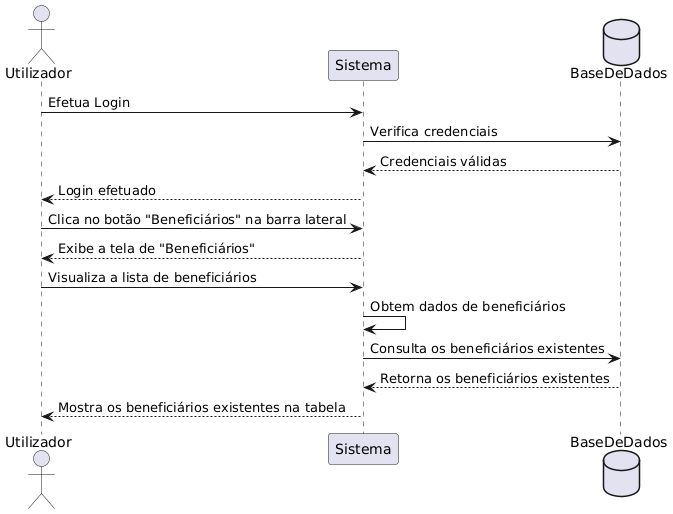

The diagram above was rendered by PlantUML. Its source (embedded in the PNG):
@startuml
'definição dos participantes
actor Utilizador as User
participant Sistema as System
database BaseDeDados as DB

'login
User -> System : Efetua Login
System -> DB : Verifica credenciais
DB --> System : Credenciais válidas
System --> User : Login efetuado

'Navegação para a tela de Beneficiários Registados
User -> System : Clica no botão "Beneficiários" na barra lateral
System --> User : Exibe a tela de "Beneficiários"
User -> System : Visualiza a lista de beneficiários
System -> System : Obtem dados de beneficiários
System -> DB : Consulta os beneficiários existentes
DB --> System : Retorna os beneficiários existentes
System --> User : Mostra os beneficiários existentes na tabela
@enduml